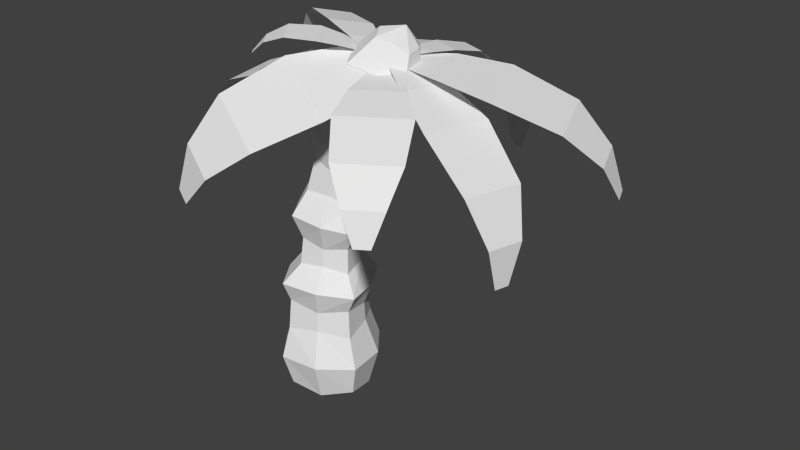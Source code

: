 # Source: palm.blend  (saved by Blender 2.62.0; exported with 4.5.12 LTS)
import bpy
from mathutils import Matrix  # noqa: F401  (used for matrix-valued properties, if any)

bpy.ops.wm.read_factory_settings(use_empty=True)
scene = bpy.context.scene
scene.name = 'Scene'

# ---- collections
col_collection_1 = bpy.data.collections.new('Collection 1'); scene.collection.children.link(col_collection_1)

# ---- materials (node trees are filled in below, after node groups)
mat_material = bpy.data.materials.new('Material')
mat_material.alpha_threshold = 0.0
mat_material.use_transparent_shadow = False
mat_material.roughness = 0.5
mat_material.line_color = (0.0, 0.0, 0.0, 1.0)

# ---- material node trees

# ---- world
world_world = bpy.data.worlds.new('World'); scene.world = world_world
world_world.color = (0.05088, 0.05088, 0.05088)
world_world.use_sun_shadow = False
world_world.sun_shadow_jitter_overblur = 0.0
world_world.cycles.sampling_method = 'MANUAL'
world_world.cycles.sample_map_resolution = 256

# ---- meshes
me_plane = bpy.data.meshes.new('Plane')
me_plane.from_pydata([(2.392, 1.5, 3.857), (2.912, 0.1537, 3.715), (1.765, 0.1914, 3.813), (1.517, 0.8341, 3.881), (4.121, 0.2865, 3.494), (3.426, 2.087, 3.684), (4.867, 2.448, 3.133), (5.476, 0.8703, 2.967), (6.111, 1.476, 2.234), (5.742, 2.432, 2.334), (6.145, 2.307, 1.475), (6.295, 1.919, 1.434), (2.293, 4.286, 0.7216), (1.908, 4.412, 0.7993), (1.738, 4.323, 1.695), (2.685, 4.015, 1.504), (2.966, 3.312, 2.278), (1.402, 3.821, 2.594), (1.041, 2.652, 3.318), (2.826, 2.071, 2.958), (1.103, 0.5697, 3.729), (1.741, 0.3622, 3.6), (2.346, 1.153, 3.339), (1.011, 1.588, 3.609), (0.1577, 0.4257, 4.102), (0.4305, 1.242, 3.874), (0.8716, 0.8001, 3.728), (0.7414, 0.4105, 3.837), (-0.1278, 1.625, 3.993), (-0.4924, 0.5338, 4.297), (-1.303, 0.889, 4.312), (-0.9839, 1.846, 4.045), (-1.628, 1.783, 3.853), (-1.821, 1.203, 4.015), (-2.136, 1.391, 3.578), (-2.057, 1.627, 3.512), (-1.311, -3.344, 1.303), (-0.9101, -3.518, 1.135), (-0.2005, -3.534, 1.895), (-1.187, -3.107, 2.308), (-0.9128, -2.389, 3.268), (0.7167, -3.095, 2.587), (1.629, -1.885, 3.141), (-0.2298, -1.079, 3.918), (2.053, 0.4192, 3.715), (1.389, 0.7067, 3.992), (0.5629, -0.1183, 4.055), (1.954, -0.7207, 3.474), (2.67, -0.5099, 3.615), (1.658, -1.22, 3.641), (1.45, -0.3582, 3.724), (1.933, -0.01912, 3.712), (2.006, -2.085, 3.434), (3.358, -1.136, 3.399), (3.905, -2.111, 2.886), (2.719, -2.943, 2.916), (3.269, -3.254, 2.224), (3.987, -2.75, 2.206), (3.869, -3.062, 1.487), (3.577, -3.267, 1.495), (5.18, -0.8251, 0.09935), (5.252, -0.4573, 0.07612), (5.317, -0.1379, 0.9958), (5.14, -1.042, 1.053), (4.629, -1.186, 2.083), (4.921, 0.3075, 1.989), (3.792, 0.7051, 2.959), (3.459, -0.9989, 3.066), (1.73, 0.6114, 3.907), (1.611, 0.003087, 3.945), (2.494, -0.5462, 3.596), (2.744, 0.7284, 3.515), (0.3221, 1.199, 3.786), (1.633, 1.769, 3.824), (1.668, 0.7431, 3.911), (1.043, 0.4714, 3.893), (1.441, 2.831, 3.593), (-0.3116, 2.069, 3.543), (-0.7028, 3.305, 2.959), (0.8328, 3.972, 3.004), (0.2844, 4.459, 2.206), (-0.6457, 4.055, 2.18), (-0.4383, 4.388, 1.352), (-0.06006, 4.552, 1.363), (-3.102, -0.1903, 1.621), (-3.059, -0.5476, 1.607), (-2.774, -0.8041, 2.309), (-2.881, 0.07457, 2.342), (-2.284, 0.4137, 2.993), (-2.107, -1.037, 2.938), (-0.9382, -1.014, 3.355), (-1.14, 0.6414, 3.418), (0.7531, -0.2729, 3.527), (0.6809, 0.3181, 3.549), (-0.1902, 0.5408, 3.543), (-0.03891, -0.6975, 3.496), (1.411, 1.314, 3.904), (2.04, 1.016, 3.931), (1.68, 0.6746, 3.862), (1.38, 0.8165, 3.85), (2.37, 1.44, 3.942), (1.53, 1.837, 3.906), (1.876, 2.422, 3.776), (2.612, 2.074, 3.807), (2.649, 2.502, 3.503), (2.204, 2.713, 3.484), (2.434, 2.825, 3.119), (2.615, 2.74, 3.127), (-1.105, -1.177, 3.881), (-0.986, -1.338, 3.868), (-0.6545, -1.299, 4.164), (-0.9478, -0.9031, 4.196), (-0.6607, -0.5056, 4.389), (-0.1764, -1.159, 4.335), (0.4083, -0.793, 4.283), (-0.1443, -0.04748, 4.344), (0.9692, 0.0205, 3.98), (0.7719, 0.2866, 4.002), (0.3249, 0.1664, 4.194), (0.7382, -0.3913, 4.148)], [], [(0, 3, 2, 1), (0, 1, 4, 5), (5, 4, 7, 6), (6, 7, 8, 9), (9, 8, 11, 10), (14, 15, 12, 13), (17, 16, 15, 14), (18, 19, 16, 17), (23, 22, 19, 18), (23, 20, 21, 22), (24, 27, 26, 25), (24, 25, 28, 29), (29, 28, 31, 30), (30, 31, 32, 33), (33, 32, 35, 34), (38, 39, 36, 37), (41, 40, 39, 38), (42, 43, 40, 41), (47, 46, 43, 42), (47, 44, 45, 46), (48, 51, 50, 49), (48, 49, 52, 53), (53, 52, 55, 54), (54, 55, 56, 57), (57, 56, 59, 58), (62, 63, 60, 61), (65, 64, 63, 62), (66, 67, 64, 65), (71, 70, 67, 66), (71, 68, 69, 70), (72, 75, 74, 73), (72, 73, 76, 77), (77, 76, 79, 78), (78, 79, 80, 81), (81, 80, 83, 82), (86, 87, 84, 85), (89, 88, 87, 86), (90, 91, 88, 89), (95, 94, 91, 90), (95, 92, 93, 94), (96, 99, 98, 97), (96, 97, 100, 101), (101, 100, 103, 102), (102, 103, 104, 105), (105, 104, 107, 106), (110, 111, 108, 109), (113, 112, 111, 110), (114, 115, 112, 113), (119, 118, 115, 114), (119, 116, 117, 118)])
_uv = me_plane.uv_layers.new(name='UVMap')
_uv.uv.foreach_set('vector', [0.1268, 0.1946, 0.3203, 0.02351, 0.6735, 0.02351, 0.8669, 0.1946, 0.1268, 0.1946, 0.8669, 0.1946, 0.9915, 0.3867, 0.002202, 0.3867, 0.002202, 0.3867, 0.9915, 0.3867, 0.9304, 0.6393, 0.06334, 0.6393, 0.06334, 0.6393, 0.9304, 0.6393, 0.7594, 0.8233, 0.2343, 0.8233, 0.2343, 0.8233, 0.7594, 0.8233, 0.6037, 0.9775, 0.3901, 0.9775, 0.2343, 0.8233, 0.7594, 0.8233, 0.6037, 0.9775, 0.3901, 0.9775, 0.06334, 0.6393, 0.9304, 0.6393, 0.7594, 0.8233, 0.2343, 0.8233, 0.002202, 0.3867, 0.9915, 0.3867, 0.9304, 0.6393, 0.06334, 0.6393, 0.1268, 0.1946, 0.8669, 0.1946, 0.9915, 0.3867, 0.002202, 0.3867, 0.1268, 0.1946, 0.3203, 0.02351, 0.6735, 0.02351, 0.8669, 0.1946, 0.1268, 0.1946, 0.3203, 0.02351, 0.6735, 0.02351, 0.8669, 0.1946, 0.1268, 0.1946, 0.8669, 0.1946, 0.9915, 0.3867, 0.002202, 0.3867, 0.002202, 0.3867, 0.9915, 0.3867, 0.9304, 0.6393, 0.06334, 0.6393, 0.06334, 0.6393, 0.9304, 0.6393, 0.7594, 0.8233, 0.2343, 0.8233, 0.2343, 0.8233, 0.7594, 0.8233, 0.6037, 0.9775, 0.3901, 0.9775, 0.2343, 0.8233, 0.7594, 0.8233, 0.6037, 0.9775, 0.3901, 0.9775, 0.06334, 0.6393, 0.9304, 0.6393, 0.7594, 0.8233, 0.2343, 0.8233, 0.002202, 0.3867, 0.9915, 0.3867, 0.9304, 0.6393, 0.06334, 0.6393, 0.1268, 0.1946, 0.8669, 0.1946, 0.9915, 0.3867, 0.002202, 0.3867, 0.1268, 0.1946, 0.3203, 0.02351, 0.6735, 0.02351, 0.8669, 0.1946, 0.1268, 0.1946, 0.3203, 0.02351, 0.6735, 0.02351, 0.8669, 0.1946, 0.1268, 0.1946, 0.8669, 0.1946, 0.9915, 0.3867, 0.002202, 0.3867, 0.002202, 0.3867, 0.9915, 0.3867, 0.9304, 0.6393, 0.06334, 0.6393, 0.06334, 0.6393, 0.9304, 0.6393, 0.7594, 0.8233, 0.2343, 0.8233, 0.2343, 0.8233, 0.7594, 0.8233, 0.6037, 0.9775, 0.3901, 0.9775, 0.2343, 0.8233, 0.7594, 0.8233, 0.6037, 0.9775, 0.3901, 0.9775, 0.06334, 0.6393, 0.9304, 0.6393, 0.7594, 0.8233, 0.2343, 0.8233, 0.002202, 0.3867, 0.9915, 0.3867, 0.9304, 0.6393, 0.06334, 0.6393, 0.1268, 0.1946, 0.8669, 0.1946, 0.9915, 0.3867, 0.002202, 0.3867, 0.1268, 0.1946, 0.3203, 0.02351, 0.6735, 0.02351, 0.8669, 0.1946, 0.1268, 0.1946, 0.3203, 0.02351, 0.6735, 0.02351, 0.8669, 0.1946, 0.1268, 0.1946, 0.8669, 0.1946, 0.9915, 0.3867, 0.002202, 0.3867, 0.002202, 0.3867, 0.9915, 0.3867, 0.9304, 0.6393, 0.06334, 0.6393, 0.06334, 0.6393, 0.9304, 0.6393, 0.7594, 0.8233, 0.2343, 0.8233, 0.2343, 0.8233, 0.7594, 0.8233, 0.6037, 0.9775, 0.3901, 0.9775, 0.2343, 0.8233, 0.7594, 0.8233, 0.6037, 0.9775, 0.3901, 0.9775, 0.06334, 0.6393, 0.9304, 0.6393, 0.7594, 0.8233, 0.2343, 0.8233, 0.002202, 0.3867, 0.9915, 0.3867, 0.9304, 0.6393, 0.06334, 0.6393, 0.1268, 0.1946, 0.8669, 0.1946, 0.9915, 0.3867, 0.002202, 0.3867, 0.1268, 0.1946, 0.3203, 0.02351, 0.6735, 0.02351, 0.8669, 0.1946, 0.1268, 0.1946, 0.3203, 0.02351, 0.6735, 0.02351, 0.8669, 0.1946, 0.1268, 0.1946, 0.8669, 0.1946, 0.9915, 0.3867, 0.002202, 0.3867, 0.002202, 0.3867, 0.9915, 0.3867, 0.9304, 0.6393, 0.06334, 0.6393, 0.06334, 0.6393, 0.9304, 0.6393, 0.7594, 0.8233, 0.2343, 0.8233, 0.2343, 0.8233, 0.7594, 0.8233, 0.6037, 0.9775, 0.3901, 0.9775, 0.2343, 0.8233, 0.7594, 0.8233, 0.6037, 0.9775, 0.3901, 0.9775, 0.06334, 0.6393, 0.9304, 0.6393, 0.7594, 0.8233, 0.2343, 0.8233, 0.002202, 0.3867, 0.9915, 0.3867, 0.9304, 0.6393, 0.06334, 0.6393, 0.1268, 0.1946, 0.8669, 0.1946, 0.9915, 0.3867, 0.002202, 0.3867, 0.1268, 0.1946, 0.3203, 0.02351, 0.6735, 0.02351, 0.8669, 0.1946])
me_plane.use_remesh_preserve_volume = False
me_plane.use_remesh_preserve_attributes = False
me_plane.use_mirror_vertex_groups = False
me_plane.update()
me_cube = bpy.data.meshes.new('Cube')
me_cube.from_pydata([(0.4377, 0.827, -4.414), (1.028, -0.5859, -4.414), (-0.3893, -1.178, -4.411), (-0.9797, 0.2348, -4.411), (0.3986, 0.7932, -2.916), (0.9766, -0.59, -2.916), (-0.4276, -1.177, -2.867), (-1.006, 0.2065, -2.867), (0.8715, 0.1785, -4.564), (-0.3261, 0.6694, -4.563), (0.5012, 1.015, -3.651), (0.3792, -1.019, -4.563), (1.206, -0.6729, -3.651), (-0.8188, -0.5278, -4.563), (-0.4958, -1.384, -3.627), (-1.201, 0.3038, -3.627), (0.8144, 0.1546, -2.787), (-0.3551, 0.6282, -2.756), (0.3295, -1.01, -2.756), (-0.8432, -0.538, -2.725), (0.02676, -0.1745, -4.834), (1.1, 0.274, -3.654), (0.4622, -1.273, -3.639), (-1.092, -0.6419, -3.626), (-0.449, 0.9075, -3.639), (-0.8078, -0.5232, -2.229), (0.3197, -0.9784, -2.272), (-0.3393, 0.5989, -2.272), (0.7887, 0.1438, -2.316), (-0.9402, 0.1882, -2.113), (-0.3947, -1.117, -2.113), (0.9317, -0.5631, -2.193), (0.3863, 0.7424, -2.193), (0.512, 0.9718, -1.734), (1.183, -0.6349, -1.734), (-0.439, -1.313, -1.608), (-1.11, 0.294, -1.608), (1.002, 0.2328, -1.739), (-0.3684, 0.7879, -1.663), (0.4338, -1.132, -1.663), (-0.9314, -0.5748, -1.591), (-0.5294, -0.4069, -1.044), (0.3502, -0.7775, -1.105), (-0.1749, 0.4794, -1.105), (0.7234, 0.1166, -1.174), (-0.6671, 0.16, -1.163), (-0.2229, -0.9032, -1.163), (0.8446, -0.4572, -1.269), (0.4003, 0.606, -1.269), (0.4116, 0.5811, -0.6394), (0.8347, -0.4317, -0.6394), (-0.1652, -0.8495, -0.4867), (-0.5884, 0.1633, -0.4867), (0.7205, 0.1154, -0.7519), (-0.1475, 0.4666, -0.6629), (0.3604, -0.749, -0.6629), (-0.4764, -0.3847, -0.5878), (-0.6486, -0.4567, 0.1629), (0.4973, -0.9676, 0.01033), (-0.2068, 0.7176, 0.01033), (0.9748, 0.2216, -0.1691), (-0.8181, 0.301, 0.1507), (-0.2287, -1.11, 0.1507), (1.134, -0.5404, -0.1403), (0.5445, 0.8703, -0.1403), (0.499, 0.6027, 0.4545), (0.9116, -0.3847, 0.4545), (-0.0398, -0.7822, 0.7324), (-0.4524, 0.2052, 0.7324), (0.8198, 0.1568, 0.5354), (-0.005428, 0.5049, 0.7104), (0.4875, -0.6748, 0.7104), (-0.3108, -0.3155, 0.8701), (-0.6486, -0.4567, 0.1629), (-0.1674, -0.2556, 1.473), (0.6283, -0.616, 1.273), (0.1354, 0.5637, 1.273), (0.9465, 0.2098, 1.064), (-0.2474, 0.2908, 1.566), (0.1651, -0.6966, 1.566), (1.093, -0.3089, 1.2), (0.6804, 0.6785, 1.2), (1.028, 1.114, 1.702), (1.647, -0.3673, 1.702), (0.2814, -0.938, 2.319), (-0.3375, 0.5432, 2.319), (1.47, 0.4284, 1.646), (0.283, 0.9718, 2.011), (1.022, -0.7977, 2.011), (-0.1653, -0.2548, 2.373), (0.3753, -0.02886, 2.96), (1.2, -0.4116, 2.688), (0.6827, 0.827, 2.688), (1.508, 0.4443, 2.416), (0.2071, 0.5097, 2.808), (0.6403, -0.5271, 2.808), (1.588, -0.131, 2.353), (1.155, 0.9058, 2.353), (1.379, 0.9995, 2.902), (1.812, -0.03729, 2.902), (0.8647, -0.4333, 3.357), (0.4315, 0.6035, 3.357), (1.732, 0.538, 2.965), (0.9071, 0.9208, 3.237), (1.425, -0.3179, 3.237), (0.5997, 0.06489, 3.509), (0.6704, 0.09443, 4.035), (1.672, -0.3701, 3.705), (1.043, 1.133, 3.705), (2.045, 0.6686, 3.375), (0.4662, 0.7481, 3.851), (0.992, -0.5102, 3.851), (2.142, -0.02958, 3.298), (1.617, 1.229, 3.298), (1.758, 0.978, 4.082), (2.064, 0.2476, 4.082), (1.396, -0.03139, 4.403), (1.091, 0.699, 4.403), (2.007, 0.6529, 4.126), (1.426, 0.9226, 4.318), (1.79, 0.04993, 4.318), (1.209, 0.3196, 4.509), (1.742, 0.5423, 4.587)], [], [(8, 1, 11, 20), (0, 8, 20, 9), (20, 11, 2, 13), (9, 20, 13, 3), (10, 4, 16, 21), (0, 10, 21, 8), (21, 16, 5, 12), (8, 21, 12, 1), (12, 5, 18, 22), (1, 12, 22, 11), (22, 18, 6, 14), (11, 22, 14, 2), (14, 6, 19, 23), (2, 14, 23, 13), (23, 19, 7, 15), (13, 23, 15, 3), (10, 0, 9, 24), (4, 10, 24, 17), (24, 9, 3, 15), (17, 24, 15, 7), (7, 19, 25, 29), (19, 6, 30, 25), (6, 18, 26, 30), (18, 5, 31, 26), (17, 7, 29, 27), (4, 17, 27, 32), (5, 16, 28, 31), (16, 4, 32, 28), (28, 32, 33, 37), (31, 28, 37, 34), (32, 27, 38, 33), (27, 29, 36, 38), (26, 31, 34, 39), (30, 26, 39, 35), (25, 30, 35, 40), (29, 25, 40, 36), (36, 40, 41, 45), (40, 35, 46, 41), (35, 39, 42, 46), (39, 34, 47, 42), (38, 36, 45, 43), (33, 38, 43, 48), (34, 37, 44, 47), (37, 33, 48, 44), (44, 48, 49, 53), (47, 44, 53, 50), (48, 43, 54, 49), (43, 45, 52, 54), (42, 47, 50, 55), (46, 42, 55, 51), (41, 46, 51, 56), (45, 41, 56, 52), (52, 56, 57, 61), (56, 51, 62, 73), (51, 55, 58, 62), (55, 50, 63, 58), (54, 52, 61, 59), (49, 54, 59, 64), (50, 53, 60, 63), (53, 49, 64, 60), (60, 64, 65, 69), (63, 60, 69, 66), (64, 59, 70, 65), (59, 61, 68, 70), (58, 63, 66, 71), (62, 58, 71, 67), (73, 62, 67, 72), (61, 57, 72, 68), (68, 72, 74, 78), (72, 67, 79, 74), (67, 71, 75, 79), (71, 66, 80, 75), (70, 68, 78, 76), (65, 70, 76, 81), (66, 69, 77, 80), (69, 65, 81, 77), (77, 81, 82, 86), (80, 77, 86, 83), (81, 76, 87, 82), (76, 78, 85, 87), (75, 80, 83, 88), (79, 75, 88, 84), (74, 79, 84, 89), (78, 74, 89, 85), (85, 89, 90, 94), (89, 84, 95, 90), (84, 88, 91, 95), (88, 83, 96, 91), (87, 85, 94, 92), (82, 87, 92, 97), (83, 86, 93, 96), (86, 82, 97, 93), (93, 97, 98, 102), (96, 93, 102, 99), (97, 92, 103, 98), (92, 94, 101, 103), (91, 96, 99, 104), (95, 91, 104, 100), (90, 95, 100, 105), (94, 90, 105, 101), (101, 105, 106, 110), (105, 100, 111, 106), (100, 104, 107, 111), (104, 99, 112, 107), (103, 101, 110, 108), (98, 103, 108, 113), (99, 102, 109, 112), (102, 98, 113, 109), (109, 113, 114, 118), (112, 109, 118, 115), (113, 108, 119, 114), (108, 110, 117, 119), (107, 112, 115, 120), (111, 107, 120, 116), (106, 111, 116, 121), (110, 106, 121, 117), (117, 121, 122), (121, 116, 122), (116, 120, 122), (120, 115, 122), (119, 117, 122), (114, 119, 122), (115, 118, 122), (118, 114, 122)])
_uv = me_cube.uv_layers.new(name='UVMap')
_uv.uv.foreach_set('vector', [0.4584, 0.7459, 0.4584, 0.6638, 0.5412, 0.6361, 0.5625, 0.7304, 0.4824, 0.8296, 0.4584, 0.7459, 0.5625, 0.7304, 0.5698, 0.8342, 0.5625, 0.7304, 0.5412, 0.6361, 0.6213, 0.6458, 0.6527, 0.7244, 0.5698, 0.8342, 0.5625, 0.7304, 0.6527, 0.7244, 0.6453, 0.8117, 0.6599, 0.1004, 0.6431, 0.1816, 0.5597, 0.196, 0.5575, 0.1003, 0.644, 0.01635, 0.6599, 0.1004, 0.5575, 0.1003, 0.5587, 0.0, 0.5575, 0.1003, 0.5597, 0.196, 0.4779, 0.1822, 0.4584, 0.1011, 0.5587, 0.0, 0.5575, 0.1003, 0.4584, 0.1011, 0.4753, 0.01692, 0.4584, 0.1134, 0.4261, 0.1851, 0.3404, 0.192, 0.3579, 0.1045, 0.4576, 0.02644, 0.4584, 0.1134, 0.3579, 0.1045, 0.3767, 0.0004159, 0.3579, 0.1045, 0.3404, 0.192, 0.2595, 0.1639, 0.257, 0.08383, 0.3767, 0.0004159, 0.3579, 0.1045, 0.257, 0.08383, 0.2903, 0.0, 0.8611, 0.4896, 0.8457, 0.5726, 0.7624, 0.5903, 0.7584, 0.493, 0.8446, 0.4023, 0.8611, 0.4896, 0.7584, 0.493, 0.7589, 0.3878, 0.7584, 0.493, 0.7624, 0.5903, 0.6808, 0.5748, 0.6599, 0.4924, 0.7589, 0.3878, 0.7584, 0.493, 0.6599, 0.4924, 0.6762, 0.4046, 0.2294, 0.8971, 0.2283, 0.9725, 0.1478, 1.006, 0.1296, 0.9211, 0.1967, 0.8186, 0.2294, 0.8971, 0.1296, 0.9211, 0.1114, 0.82, 0.1296, 0.9211, 0.1478, 1.006, 0.06096, 0.9983, 0.02807, 0.926, 0.1114, 0.82, 0.1296, 0.9211, 0.02807, 0.926, 0.03008, 0.8394, 0.6808, 0.5748, 0.7624, 0.5903, 0.7637, 0.6446, 0.6874, 0.6575, 0.7624, 0.5903, 0.8457, 0.5726, 0.843, 0.6553, 0.7637, 0.6446, 0.2595, 0.1639, 0.3404, 0.192, 0.3324, 0.243, 0.2521, 0.2444, 0.3404, 0.192, 0.4261, 0.1851, 0.4101, 0.2609, 0.3324, 0.243, 0.1114, 0.82, 0.03008, 0.8394, 0.0226, 0.7594, 0.1032, 0.7689, 0.1967, 0.8186, 0.1114, 0.82, 0.1032, 0.7689, 0.1806, 0.7432, 0.4779, 0.1822, 0.5597, 0.196, 0.56, 0.248, 0.483, 0.262, 0.5597, 0.196, 0.6431, 0.1816, 0.6389, 0.2614, 0.56, 0.248, 0.56, 0.248, 0.6389, 0.2614, 0.6557, 0.3118, 0.5588, 0.3116, 0.483, 0.262, 0.56, 0.248, 0.5588, 0.3116, 0.4639, 0.3125, 0.1806, 0.7432, 0.1032, 0.7689, 0.0978, 0.7121, 0.195, 0.6983, 0.1032, 0.7689, 0.0226, 0.7594, 0.00131, 0.7152, 0.0978, 0.7121, 0.3324, 0.243, 0.4101, 0.2609, 0.4241, 0.3169, 0.3265, 0.3129, 0.2521, 0.2444, 0.3324, 0.243, 0.3265, 0.3129, 0.2304, 0.2999, 0.7637, 0.6446, 0.843, 0.6553, 0.861, 0.7115, 0.7639, 0.7158, 0.6874, 0.6575, 0.7637, 0.6446, 0.7639, 0.7158, 0.6695, 0.7141, 0.7411, 0.7158, 0.7757, 0.8036, 0.7149, 0.8047, 0.6971, 0.748, 0.7757, 0.8036, 0.7757, 0.9004, 0.72, 0.8701, 0.7149, 0.8047, 0.7757, 0.9004, 0.6887, 0.9411, 0.6599, 0.8945, 0.72, 0.8701, 0.3265, 0.3129, 0.4241, 0.3169, 0.3898, 0.356, 0.3236, 0.3657, 0.0978, 0.7121, 0.00131, 0.7152, 0.03202, 0.6527, 0.09402, 0.6408, 0.195, 0.6983, 0.0978, 0.7121, 0.09402, 0.6408, 0.1599, 0.644, 0.4639, 0.3125, 0.5588, 0.3116, 0.5608, 0.3741, 0.498, 0.3639, 0.5588, 0.3116, 0.6557, 0.3118, 0.6249, 0.3635, 0.5608, 0.3741, 0.5608, 0.3741, 0.6249, 0.3635, 0.6221, 0.4329, 0.561, 0.4206, 0.498, 0.3639, 0.5608, 0.3741, 0.561, 0.4206, 0.5012, 0.4333, 0.1599, 0.644, 0.09402, 0.6408, 0.08846, 0.5941, 0.1489, 0.5782, 0.09402, 0.6408, 0.03202, 0.6527, 0.02818, 0.581, 0.08846, 0.5941, 0.3236, 0.3657, 0.3898, 0.356, 0.3788, 0.4226, 0.3181, 0.4127, 0.2619, 0.3472, 0.3236, 0.3657, 0.3181, 0.4127, 0.2581, 0.42, 0.7448, 0.0141, 0.809, 0.0009766, 0.8064, 0.07487, 0.7451, 0.064, 0.6822, 0.0, 0.7448, 0.0141, 0.7451, 0.064, 0.6856, 0.07394, 0.6856, 0.07394, 0.7451, 0.064, 0.7433, 0.1479, 0.6604, 0.145, 0.7451, 0.064, 0.8064, 0.07487, 0.8285, 0.1463, 0.7433, 0.1479, 0.2581, 0.42, 0.3181, 0.4127, 0.3106, 0.4909, 0.2294, 0.49, 0.3181, 0.4127, 0.3788, 0.4226, 0.3954, 0.4846, 0.3106, 0.4909, 0.08846, 0.5941, 0.02818, 0.581, 0.0, 0.5258, 0.08159, 0.5333, 0.1489, 0.5782, 0.08846, 0.5941, 0.08159, 0.5333, 0.1659, 0.5306, 0.5012, 0.4333, 0.561, 0.4206, 0.5595, 0.4848, 0.4762, 0.4883, 0.561, 0.4206, 0.6221, 0.4329, 0.6446, 0.4877, 0.5595, 0.4848, 0.5595, 0.4848, 0.6446, 0.4877, 0.6205, 0.5535, 0.5608, 0.5626, 0.4762, 0.4883, 0.5595, 0.4848, 0.5608, 0.5626, 0.5026, 0.5539, 0.1659, 0.5306, 0.08159, 0.5333, 0.08024, 0.4496, 0.1394, 0.4636, 0.08159, 0.5333, 0.0, 0.5258, 0.02222, 0.4526, 0.08024, 0.4496, 0.3106, 0.4909, 0.3954, 0.4846, 0.3694, 0.5406, 0.31, 0.5614, 0.2294, 0.49, 0.3106, 0.4909, 0.31, 0.5614, 0.2522, 0.5523, 0.7433, 0.1479, 0.8285, 0.1463, 0.8056, 0.2082, 0.7461, 0.2233, 0.6604, 0.145, 0.7433, 0.1479, 0.7461, 0.2233, 0.6879, 0.2072, 0.6879, 0.2072, 0.7461, 0.2233, 0.7472, 0.2887, 0.6895, 0.2976, 0.7461, 0.2233, 0.8056, 0.2082, 0.8072, 0.2985, 0.7472, 0.2887, 0.2522, 0.5523, 0.31, 0.5614, 0.3168, 0.6242, 0.2618, 0.6452, 0.31, 0.5614, 0.3694, 0.5406, 0.3778, 0.6236, 0.3168, 0.6242, 0.08024, 0.4496, 0.02222, 0.4526, 0.03179, 0.363, 0.08699, 0.3891, 0.1394, 0.4636, 0.08024, 0.4496, 0.08699, 0.3891, 0.1477, 0.3836, 0.5026, 0.5539, 0.5608, 0.5626, 0.5601, 0.6208, 0.5016, 0.6361, 0.5608, 0.5626, 0.6205, 0.5535, 0.6195, 0.6357, 0.5601, 0.6208, 0.9381, 0.6209, 0.9411, 0.6816, 0.8747, 0.7158, 0.8611, 0.6267, 0.9412, 0.5644, 0.9381, 0.6209, 0.8611, 0.6267, 0.8749, 0.5401, 0.1477, 0.3836, 0.08699, 0.3891, 0.1065, 0.3197, 0.1925, 0.3332, 0.08699, 0.3891, 0.03179, 0.363, 0.0205, 0.2949, 0.1065, 0.3197, 0.3168, 0.6242, 0.3778, 0.6236, 0.4219, 0.6915, 0.3354, 0.715, 0.2618, 0.6452, 0.3168, 0.6242, 0.3354, 0.715, 0.2499, 0.7316, 0.7472, 0.2887, 0.8072, 0.2985, 0.8365, 0.3815, 0.7469, 0.3878, 0.6895, 0.2976, 0.7472, 0.2887, 0.7469, 0.3878, 0.6599, 0.3801, 0.9852, 0.7158, 1.0, 0.8004, 0.9228, 0.7902, 0.9208, 0.7333, 1.0, 0.8004, 0.9854, 0.889, 0.9209, 0.8545, 0.9228, 0.7902, 0.2499, 0.7316, 0.3354, 0.715, 0.358, 0.7864, 0.2949, 0.7871, 0.3354, 0.715, 0.4219, 0.6915, 0.4148, 0.7564, 0.358, 0.7864, 0.1065, 0.3197, 0.0205, 0.2949, 0.06491, 0.2275, 0.1283, 0.2343, 0.1925, 0.3332, 0.1065, 0.3197, 0.1283, 0.2343, 0.1848, 0.2569, 0.9086, 0.7158, 0.9208, 0.8027, 0.8361, 0.8082, 0.8388, 0.7469, 0.9208, 0.8027, 0.9206, 0.8922, 0.8471, 0.8704, 0.8361, 0.8082, 0.8361, 0.8082, 0.8471, 0.8704, 0.7868, 0.873, 0.7757, 0.8108, 0.8388, 0.7469, 0.8361, 0.8082, 0.7757, 0.8108, 0.7784, 0.7495, 0.1848, 0.2569, 0.1283, 0.2343, 0.1452, 0.1737, 0.2016, 0.1963, 0.1283, 0.2343, 0.06491, 0.2275, 0.08178, 0.1669, 0.1452, 0.1737, 0.358, 0.7864, 0.4148, 0.7564, 0.4316, 0.8192, 0.3749, 0.8492, 0.2949, 0.7871, 0.358, 0.7864, 0.3749, 0.8492, 0.3118, 0.8499, 0.5364, 0.9121, 0.5198, 0.8498, 0.5786, 0.848, 0.5952, 0.9103, 0.5189, 0.9735, 0.5364, 0.9121, 0.5952, 0.9103, 0.5776, 0.9716, 0.5776, 0.9716, 0.5952, 0.9103, 0.6527, 0.9098, 0.6314, 0.9842, 0.5952, 0.9103, 0.5786, 0.848, 0.6325, 0.8342, 0.6527, 0.9098, 0.3118, 0.8499, 0.3749, 0.8492, 0.3891, 0.906, 0.3126, 0.9068, 0.3749, 0.8492, 0.4316, 0.8192, 0.458, 0.8695, 0.3891, 0.906, 0.1452, 0.1737, 0.08178, 0.1669, 0.08284, 0.1189, 0.1598, 0.1271, 0.2016, 0.1963, 0.1452, 0.1737, 0.1598, 0.1271, 0.2283, 0.1546, 0.9264, 0.3967, 0.9089, 0.4585, 0.8611, 0.4628, 0.8824, 0.3878, 0.9089, 0.4585, 0.9264, 0.5197, 0.8824, 0.537, 0.8611, 0.4628, 0.9704, 0.3116, 0.979, 0.3878, 0.8925, 0.3563, 0.8875, 0.3121, 0.9785, 0.2376, 0.9704, 0.3116, 0.8875, 0.3121, 0.8922, 0.2691, 0.2283, 0.1546, 0.1598, 0.1271, 0.1781, 0.04717, 0.2179, 0.06311, 0.1598, 0.1271, 0.08284, 0.1189, 0.1335, 0.0424, 0.1781, 0.04717, 0.3891, 0.906, 0.458, 0.8695, 0.4484, 0.9475, 0.4084, 0.9686, 0.3126, 0.9068, 0.3891, 0.906, 0.4084, 0.9686, 0.3639, 0.9691, 0.9808, 0.06897, 0.9808, 0.147, 0.9064, 0.1089, 0.9063, 0.06355, 0.9762, 0.0, 0.9808, 0.06897, 0.9063, 0.06355, 0.9037, 0.02352, 0.9037, 0.02352, 0.9063, 0.06355, 0.8423, 0.06673, 0.9063, 0.06355, 0.9064, 0.1089, 0.8423, 0.06673, 0.9064, 0.1089, 0.8662, 0.1224, 0.8423, 0.06673, 0.8662, 0.1224, 0.8365, 0.122, 0.8423, 0.06673, 0.1781, 0.04717, 0.1335, 0.0424, 0.1886, 0.0, 0.2179, 0.06311, 0.1781, 0.04717, 0.1886, 0.0, 0.8922, 0.2691, 0.8875, 0.3121, 0.8365, 0.314, 0.8875, 0.3121, 0.8925, 0.3563, 0.8365, 0.314])
me_cube.materials.append(mat_material)
me_cube.use_remesh_preserve_volume = False
me_cube.use_remesh_preserve_attributes = False
me_cube.use_mirror_vertex_groups = False
me_cube.update()

# ---- objects
ob_plane = bpy.data.objects.new('Plane', me_plane)
ob_cube = bpy.data.objects.new('Cube', me_cube)

# ---- transforms, parenting, visibility, modifiers, constraints
ob_plane.location = (0.0, 0.0, 0.0)
ob_plane.lineart.crease_threshold = 0.0
ob_cube.location = (0.0, 0.0, 0.0)
ob_cube.lock_rotations_4d = False
ob_cube.empty_display_type = 'ARROWS'
ob_cube.lineart.crease_threshold = 0.0

# ---- collection membership
col_collection_1.objects.link(ob_plane)
col_collection_1.objects.link(ob_cube)

# ---- scene / render settings (as saved in the file)
scene.frame_start = 1; scene.frame_end = 250; scene.frame_set(1)
scene.render.engine = 'BLENDER_EEVEE_NEXT'
scene.render.image_settings.color_mode = 'RGB'
scene.render.image_settings.compression = 90
scene.render.resolution_percentage = 50
scene.render.dither_intensity = 0.0
scene.render.bake_margin = 2
scene.render.bake_bias = 0.0
scene.cycles.use_denoising = False
scene.cycles.samples = 10
scene.cycles.sampling_pattern = 'TABULATED_SOBOL'
scene.cycles.light_sampling_threshold = 0.0
scene.cycles.use_adaptive_sampling = False
scene.cycles.use_light_tree = False
scene.cycles.blur_glossy = 0.0
scene.cycles.volume_bounces = 1
scene.cycles.pixel_filter_type = 'GAUSSIAN'
scene.cycles.sample_clamp_indirect = 0.0
scene.view_settings.view_transform = 'Standard'
bpy.context.view_layer.update()

# ---- added for rendering (the .blend has no active camera and no usable light): camera, sun
cam_auto = bpy.data.cameras.new('AutoCamera')
cam_auto.lens = 50.0
cam_auto.sensor_width = 36.0
cam_auto.clip_end = 1000.0
ob_auto_camera = bpy.data.objects.new('AutoCamera', cam_auto)
scene.collection.objects.link(ob_auto_camera)
ob_auto_camera.location = (16.0029, -16.779, 11.402)
ob_auto_camera.rotation_euler = (1.09748, -7.21219e-08, 0.694738)
scene.camera = ob_auto_camera
light_auto_sun = bpy.data.lights.new('AutoSun', 'SUN')
light_auto_sun.energy = 3.0
light_auto_sun.angle = 0.0523599
ob_auto_sun = bpy.data.objects.new('AutoSun', light_auto_sun)
scene.collection.objects.link(ob_auto_sun)
ob_auto_sun.rotation_euler = (0.872665, 0.174533, 0.523599)
bpy.context.view_layer.update()
